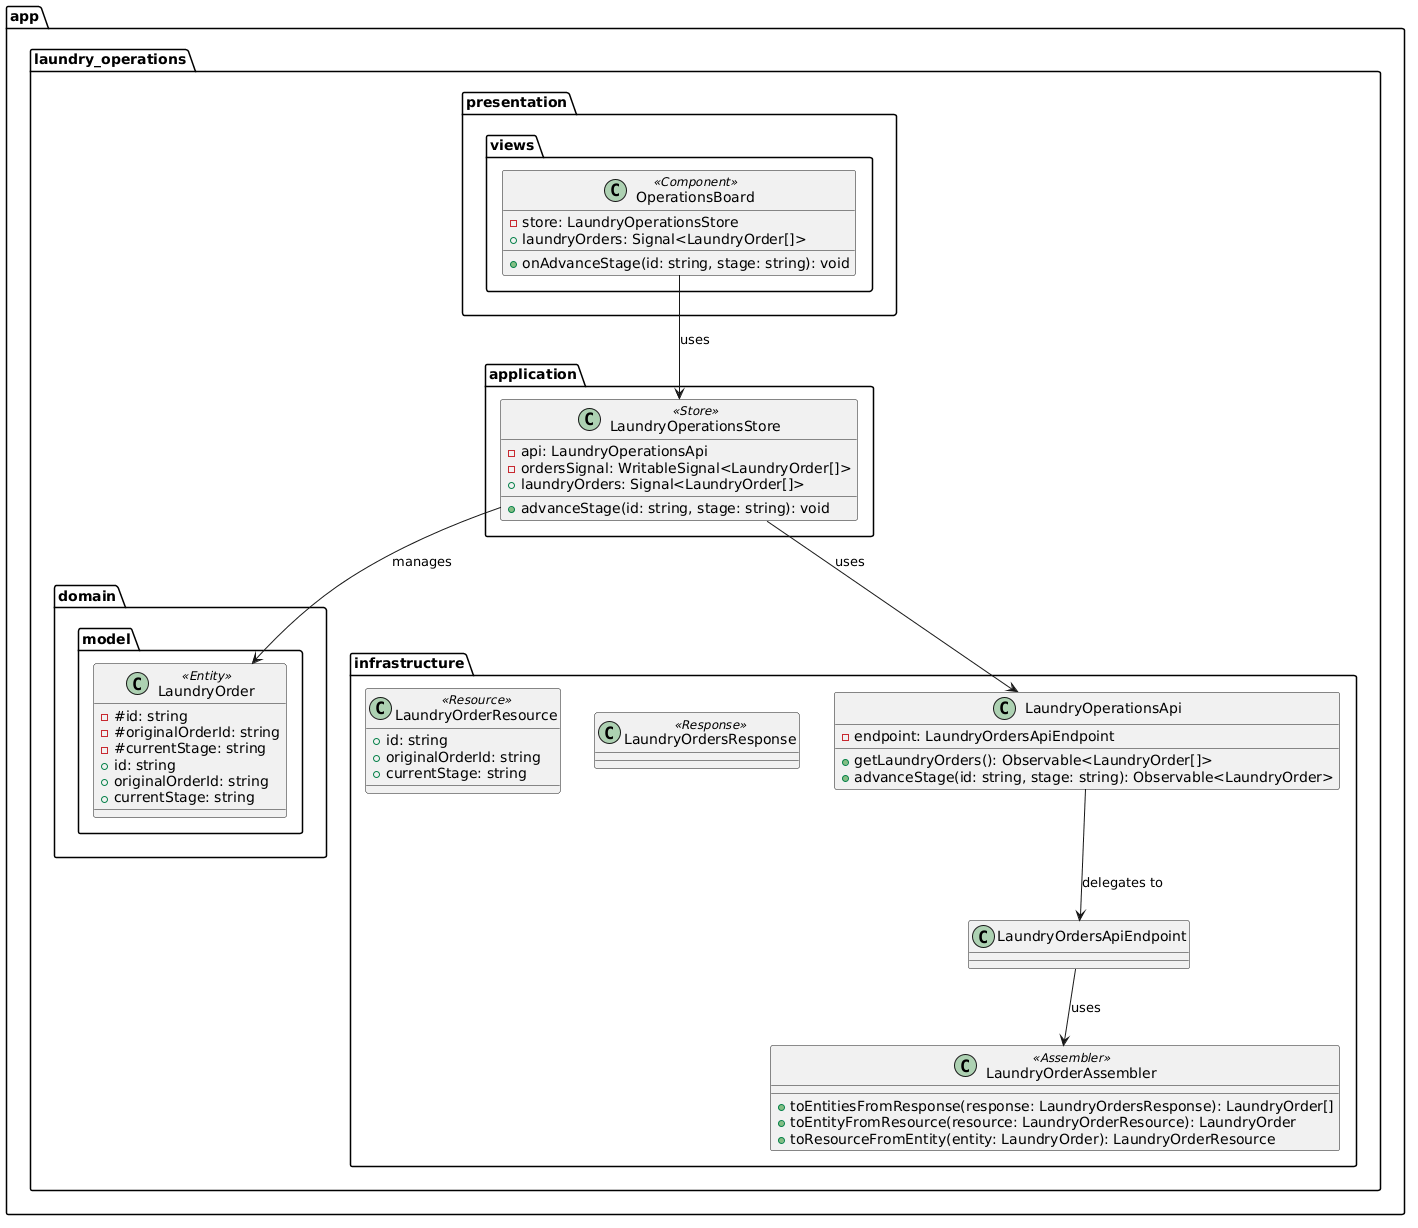

The diagram above was rendered by PlantUML. Its source (embedded in the PNG):
@startuml
package "app.laundry_operations" {
  package "domain.model" {
    class LaundryOrder <<Entity>> {
      - #id: string
      - #originalOrderId: string
      - #currentStage: string
      +id: string
      +originalOrderId: string
      +currentStage: string
    }
  }

  package "infrastructure" {
    class LaundryOrderResource <<Resource>> {
      +id: string
      +originalOrderId: string
      +currentStage: string
    }
    class LaundryOrdersResponse <<Response>> {}

    class LaundryOrderAssembler <<Assembler>> {
      +toEntitiesFromResponse(response: LaundryOrdersResponse): LaundryOrder[]
      +toEntityFromResource(resource: LaundryOrderResource): LaundryOrder
      +toResourceFromEntity(entity: LaundryOrder): LaundryOrderResource
    }

    class LaundryOrdersApiEndpoint {}

    class LaundryOperationsApi {
      -endpoint: LaundryOrdersApiEndpoint
      +getLaundryOrders(): Observable<LaundryOrder[]>
      +advanceStage(id: string, stage: string): Observable<LaundryOrder>
    }

    LaundryOperationsApi --> LaundryOrdersApiEndpoint : delegates to
    LaundryOrdersApiEndpoint --> LaundryOrderAssembler : uses
  }

  package "application" {
    class LaundryOperationsStore <<Store>> {
      -api: LaundryOperationsApi
      -ordersSignal: WritableSignal<LaundryOrder[]>
      +laundryOrders: Signal<LaundryOrder[]>
      +advanceStage(id: string, stage: string): void
    }
    LaundryOperationsStore --> LaundryOperationsApi : uses
    LaundryOperationsStore --> LaundryOrder : manages
  }

  package "presentation" {
    package "views" {
      class OperationsBoard <<Component>> {
        -store: LaundryOperationsStore
        +laundryOrders: Signal<LaundryOrder[]>
        +onAdvanceStage(id: string, stage: string): void
      }
    }
    OperationsBoard --> LaundryOperationsStore : uses
  }
}
@enduml